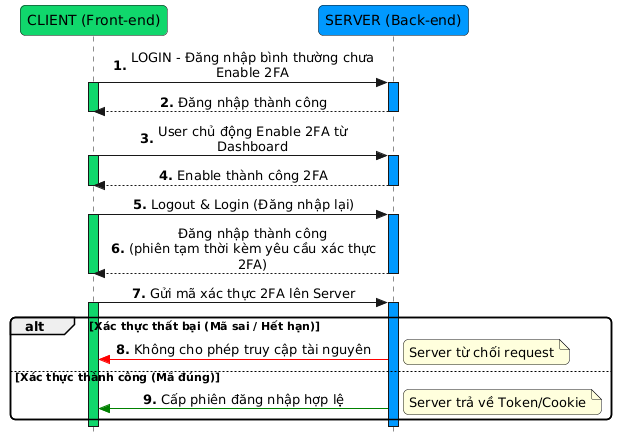

The diagram above was rendered by PlantUML. Its source (embedded in the PNG):
@startuml
' --- Cấu hình giao diện ---
skinparam responseMessageBelowArrow true
skinparam style strictuml
skinparam SequenceMessageAlignment center
skinparam roundCorner 10
skinparam maxMessageSize 250

participant "CLIENT (Front-end)" as Client order 10 #11D66D
participant "SERVER (Back-end)" as Server order 20 #0099FF

' Tự động đánh số thứ tự in đậm
autonumber "<b>0."

' --- Các bước tuần tự ---

Client -> Server: LOGIN - Đăng nhập bình thường chưa Enable 2FA
activate Client #11D66D
activate Server #0099FF
Server --> Client: Đăng nhập thành công
deactivate Server
deactivate Client

Client -> Server: User chủ động Enable 2FA từ Dashboard
activate Client #11D66D
activate Server #0099FF
Server --> Client: Enable thành công 2FA
deactivate Server
deactivate Client

Client -> Server: Logout & Login (Đăng nhập lại)
activate Client #11D66D
activate Server #0099FF
Server --> Client: Đăng nhập thành công\n(phiên tạm thời kèm yêu cầu xác thực 2FA)
deactivate Server
deactivate Client

' --- BẮT ĐẦU LOGIC RẼ NHÁNH (ALT) ---

Client -> Server: Gửi mã xác thực 2FA lên Server
activate Client #11D66D
activate Server #0099FF

alt Xác thực thất bại (Mã sai / Hết hạn)
    ' Đã bỏ dòng chữ đỏ "Xác thực LỖI"
    Server -[#red]> Client: Không cho phép truy cập tài nguyên
    note right: Server từ chối request
    
else Xác thực thành công (Mã đúng)
    ' Đã bỏ dòng chữ xanh "Xác thực THÀNH CÔNG"
    Server -[#green]> Client: Cấp phiên đăng nhập hợp lệ
    note right: Server trả về Token/Cookie
end

deactivate Server
deactivate Client
@enduml